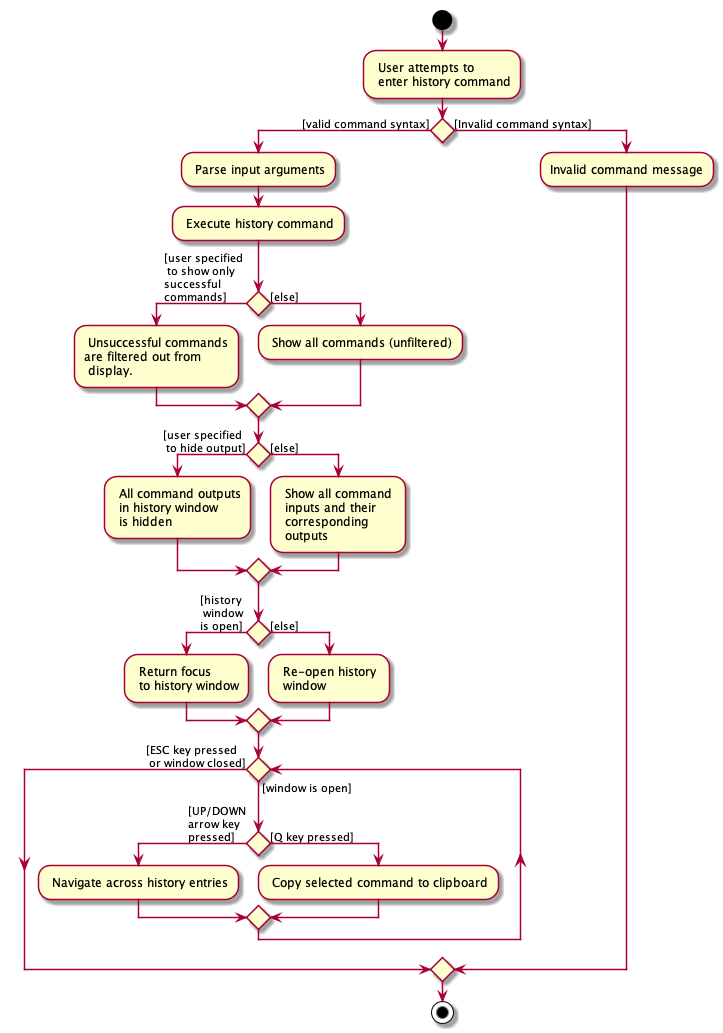

The diagram above was rendered by PlantUML. Its source (embedded in the PNG):
@startuml

start
- User attempts to\n enter history command
if () then ([valid command syntax])

    - Parse input arguments
    - Execute history command

        if () then ([user specified \n to show only\nsuccessful\ncommands])
            - Unsuccessful commands\nare filtered out from\n display.

        else ([else])
            - Show all commands (unfiltered)
        endif


    if () then ([user specified \n to hide output])
        - All command outputs\n in history window\n is hidden

    else ([else])
        - Show all command \n inputs and their \n corresponding \n outputs
    endif

    if () then ([history \n window \nis open])
        - Return focus \n to history window
    else([else])
        - Re-open history \n window
    endif

    while () is ([window is open])

        if () then ([UP/DOWN\narrow key\npressed])
            - Navigate across history entries
        else([Q key pressed])
            - Copy selected command to clipboard

        endif

    endwhile ([ESC key pressed\n or window closed])

else ([Invalid command syntax])
-Invalid command message
endif

stop
@enduml